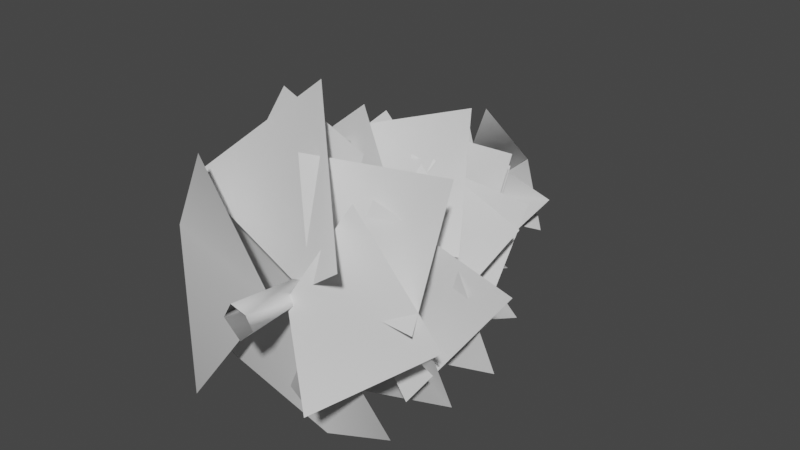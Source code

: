# Source: pine_tree.blend  (saved by Blender 3.5.10; exported with 4.5.12 LTS)
import bpy
from mathutils import Matrix  # noqa: F401  (used for matrix-valued properties, if any)

bpy.ops.wm.read_factory_settings(use_empty=True)
scene = bpy.context.scene
scene.name = 'Scene'

# ---- collections
col_collection = bpy.data.collections.new('Collection'); scene.collection.children.link(col_collection)

# ---- world
world_world = bpy.data.worlds.new('World'); scene.world = world_world
world_world.use_nodes = True; world_world.node_tree.nodes.clear()
_N = world_world.node_tree.nodes; _L = world_world.node_tree.links
n0 = _N.new('ShaderNodeOutputWorld'); n0.name = 'World Output'; n0.location = (300, 300)
n1 = _N.new('ShaderNodeBackground'); n1.name = 'Background'; n1.location = (10, 300)
n1.inputs[0].default_value = (0.05088, 0.05088, 0.05088, 1.0)
_L.new(n1.outputs[0], n0.inputs[0])
n0.is_active_output = True
world_world.color = (0.05088, 0.05088, 0.05088)
world_world.use_sun_shadow = False
world_world.sun_shadow_jitter_overblur = 0.0

# ---- meshes
me_unnamed_object1_nadel_unnamed_object1_nadel_unnamed_object1_nad = bpy.data.meshes.new('unnamed_object1_nadel_unnamed_object1_nadel_unnamed_object1_nad')
me_unnamed_object1_nadel_unnamed_object1_nadel_unnamed_object1_nad.from_pydata([(0.2447, 1.854, -6.079), (-0.008436, 0.04968, -8.05), (-0.02906, -0.12, -5.29), (-1.363, -0.1847, -6.64), (0.0675, -2.491, -0.97), (-3.065, -2.31, -2.17), (0.002814, -0.05625, -1.33), (-2.362, 1.023, -1.18), (-2.662, 0.1097, -1.42), (-1.552, 2.943, -2.38), (0.04125, -0.005628, -1.75), (1.211, 2.721, -1.39), (0.04125, 2.528, -1.09), (2.753, 2.618, -1.72), (0.135, 0.03469, -1.12), (2.801, 0.3038, -0.67), (2.947, -0.3075, -1.06), (2.137, -2.481, -2.65), (0.03281, -0.01125, -1.75), (-1.046, -2.498, -1.39), (1.552, 2.089, -1.21), (3.344, 0.3178, -2.62), (0.15, 0.005622, -1.93), (1.919, -1.873, -1.6), (2.415, -1.061, -1.9), (0.3141, -2.854, -3.04), (0.09094, -0.01875, -2.35), (-1.877, -1.519, -1.45), (-1.141, -2.212, -1.27), (-2.903, -0.2897, -2.68), (-0.009372, -0.0075, -1.72), (-1.958, 1.81, -1.6), (-1.982, 1.233, -2.56), (0.02906, 2.875, -2.74), (0.1013, -0.01781, -2.35), (1.86, 1.12, -1.69), (1.766, 0.48, -3.43), (2.096, -1.56, -4.72), (0.08625, -0.03, -4.06), (0.4162, -1.86, -3.64), (0.6263, -1.77, -3.79), (-1.384, -1.65, -5.11), (0.02625, 0.03, -4.48), (-1.654, 0.45, -3.79), (-1.774, -0.15, -3.88), (-1.564, 1.74, -4.42), (-0.03375, 0.09, -3.82), (0.5362, 1.68, -3.52), (-0.5138, 2.07, -4.0), (1.646, 1.65, -4.96), (0.02625, 0.03, -4.48), (1.736, -0.18, -3.88), (1.795, 2.374, -0.46), (3.18, 0.0, -0.97), (0.1209, 0.0, -0.58), (1.206, -1.514, 0.2), (2.375, -1.905, -0.64), (0.06, -3.409, -1.51), (0.06, -0.01969, -1.0), (-2.353, -1.584, -0.67), (-1.924, -2.614, -0.07), (-3.398, 0.02906, -1.21), (-0.03937, 0.0, -0.37), (-1.394, 2.414, -0.19), (-2.243, 1.565, -0.7), (0.07031, 3.639, -1.66), (0.07031, -0.01875, -1.0), (2.065, 1.545, 0.2), (2.2, -0.765, -2.47), (1.111, -2.568, -4.03), (0.03375, -0.06844, -3.28), (-1.219, -1.585, -3.28), (-0.7716, -1.533, -3.25), (-2.437, -0.7931, -4.66), (-0.004686, -0.01875, -3.7), (-1.805, 1.075, -3.16), (-1.774, 0.9684, -2.98), (-0.4997, 2.273, -3.94), (-0.01969, 0.08156, -3.07), (1.203, 1.538, -3.22), (0.615, 1.904, -3.31), (2.341, 1.014, -4.51), (-0.000936, -0.02813, -3.7), (2.242, -0.7528, -3.49), (-0.5306, -1.662, -6.52), (-0.01031, 0.03375, -8.07), (-0.0075, -0.07782, -5.17), (1.193, -0.8128, -6.84), (1.368, 0.2663, -4.12), (1.372, -1.024, -5.41), (0.1125, -0.045, -4.75), (-0.07969, -1.352, -4.33), (0.7425, -1.185, -4.48), (-1.087, -1.215, -5.8), (0.0525, 0.01406, -5.17), (-1.267, 0.3741, -4.48), (-1.337, -0.2363, -4.57), (-1.098, 1.229, -5.11), (-0.006564, 0.07406, -4.51), (0.2794, 1.325, -4.21), (-0.1191, 1.432, -4.69), (1.163, 1.04, -5.65), (1.395, -0.3366, -4.57), (1.168, -0.7013, -4.69), (0.2587, -1.617, -5.98), (0.05906, -0.03375, -5.32), (-1.09, -0.8213, -4.9), (-1.05, -0.4453, -5.59), (-1.165, 0.9759, -6.4), (0.05906, 0.04969, -5.74), (-0.6187, 1.237, -5.05), (-1.07, 0.855, -5.11), (0.1041, 1.723, -5.68), (0.05906, 0.135, -5.08), (1.147, 0.8156, -4.78), (0.7003, 1.174, -5.44), (1.42, -0.00938, -6.73), (0.7903, -1.147, -5.02), (2.527, 0.8681, -2.14), (2.769, -1.67, -3.04), (0.05719, -0.03469, -2.62), (0.2644, -1.858, -2.41), (0.8381, -2.162, -3.13), (-1.55, -2.555, -3.76), (-0.004686, -0.0225, -3.04), (-2.398, -0.4997, -2.8), (-1.801, -0.8288, -2.56), (-2.435, 1.589, -3.67), (-0.08156, 0.045, -2.41), (-0.04875, 2.258, -2.47), (-0.84, 2.202, -2.65), (1.548, 2.865, -3.79), (0.00375, -0.02625, -3.04), (2.427, 0.87, -2.35), (0.7603, 1.946, -3.49), (2.747, 0.975, -3.64), (0.09, 0.0, -3.13), (1.75, -0.9197, -2.44), (0.0525, 0.01406, -5.17), (0.05906, 0.04969, -5.74)], [], [(1, 2, 0), (1, 3, 2), (5, 4, 6), (5, 6, 7), (9, 8, 10), (9, 10, 11), (13, 12, 14), (13, 14, 15), (17, 16, 18), (17, 18, 19), (21, 20, 22), (21, 22, 23), (25, 24, 26), (25, 26, 27), (29, 28, 30), (29, 30, 31), (33, 32, 34), (33, 34, 35), (37, 36, 38), (37, 38, 39), (41, 40, 42), (41, 42, 43), (45, 44, 46), (45, 46, 47), (49, 48, 50), (49, 50, 51), (53, 52, 54), (53, 54, 55), (57, 56, 58), (57, 58, 59), (61, 60, 62), (61, 62, 63), (65, 64, 66), (65, 66, 67), (69, 68, 70), (69, 70, 71), (73, 72, 74), (73, 74, 75), (77, 76, 78), (77, 78, 79), (81, 80, 82), (81, 82, 83), (85, 86, 84), (85, 87, 86), (89, 88, 90), (89, 90, 91), (93, 92, 138), (95, 93, 138), (97, 96, 98), (97, 98, 99), (100, 94, 101), (101, 94, 102), (104, 103, 105), (104, 105, 106), (108, 107, 139), (110, 108, 139), (112, 111, 113), (112, 113, 114), (115, 109, 116), (116, 109, 117), (119, 118, 120), (119, 120, 121), (123, 122, 124), (123, 124, 125), (127, 126, 128), (127, 128, 129), (131, 130, 132), (131, 132, 133), (135, 134, 136), (135, 136, 137)])
me_unnamed_object1_nadel_unnamed_object1_nadel_unnamed_object1_nad.polygons.foreach_set('use_smooth', [True] * 70)
_uv = me_unnamed_object1_nadel_unnamed_object1_nadel_unnamed_object1_nad.uv_layers.new(name='UVMap')
_uv.uv.foreach_set('vector', [-0.001537, 0.9989, 1.0, 0.000653, 0.9985, 1.001, -0.001537, 0.9989, 0.000205, -0.001088, 1.0, 0.000653, -0.001537, 0.9989, 0.9985, 1.001, 1.0, 0.000653, -0.001537, 0.9989, 1.0, 0.000653, 0.000205, -0.001088, -0.001537, 0.9989, 0.9985, 1.001, 1.0, 0.000653, -0.001537, 0.9989, 1.0, 0.000653, 0.000205, -0.001088, -0.001537, 0.9989, 0.9985, 1.001, 1.0, 0.000653, -0.001537, 0.9989, 1.0, 0.000653, 0.000205, -0.001088, -0.001537, 0.9989, 0.9985, 1.001, 1.0, 0.000653, -0.001537, 0.9989, 1.0, 0.000653, 0.000205, -0.001088, -0.001537, 0.9989, 0.9985, 1.001, 1.0, 0.000653, -0.001537, 0.9989, 1.0, 0.000653, 0.000205, -0.001088, -0.001537, 0.9989, 0.9985, 1.001, 1.0, 0.000653, -0.001537, 0.9989, 1.0, 0.000653, 0.000205, -0.001088, -0.001537, 0.9989, 0.9985, 1.001, 1.0, 0.000653, -0.001537, 0.9989, 1.0, 0.000653, 0.000205, -0.001088, -0.001537, 0.9989, 0.9985, 1.001, 1.0, 0.000653, -0.001537, 0.9989, 1.0, 0.000653, 0.000205, -0.001088, -0.001537, 0.9989, 0.9985, 1.001, 1.0, 0.000653, -0.001537, 0.9989, 1.0, 0.000653, 0.000205, -0.001088, -0.001537, 0.9989, 0.9985, 1.001, 1.0, 0.000653, -0.001537, 0.9989, 1.0, 0.000653, 0.000205, -0.001088, -0.001537, 0.9989, 0.9985, 1.001, 1.0, 0.000653, -0.001537, 0.9989, 1.0, 0.000653, 0.000205, -0.001088, -0.001537, 0.9989, 0.9985, 1.001, 1.0, 0.000653, -0.001537, 0.9989, 1.0, 0.000653, 0.000205, -0.001088, -0.001537, 0.9989, 0.9985, 1.001, 1.0, 0.000653, -0.001537, 0.9989, 1.0, 0.000653, 0.000205, -0.001088, -0.001537, 0.9989, 0.9985, 1.001, 1.0, 0.000653, -0.001537, 0.9989, 1.0, 0.000653, 0.000205, -0.001088, -0.001537, 0.9989, 0.9985, 1.001, 1.0, 0.000653, -0.001537, 0.9989, 1.0, 0.000653, 0.000205, -0.001088, -0.001537, 0.9989, 0.9985, 1.001, 1.0, 0.000653, -0.001537, 0.9989, 1.0, 0.000653, 0.000205, -0.001088, -0.001537, 0.9989, 0.9985, 1.001, 1.0, 0.000653, -0.001537, 0.9989, 1.0, 0.000653, 0.000205, -0.001088, -0.001537, 0.9989, 0.9985, 1.001, 1.0, 0.000653, -0.001537, 0.9989, 1.0, 0.000653, 0.000205, -0.001088, -0.001537, 0.9989, 0.9985, 1.001, 1.0, 0.000653, -0.001537, 0.9989, 1.0, 0.000653, 0.000205, -0.001088, -0.001537, 0.9989, 0.9985, 1.001, 1.0, 0.000653, -0.001537, 0.9989, 1.0, 0.000653, 0.000205, -0.001088, -0.001537, 0.9989, 1.0, 0.000653, 0.9985, 1.001, -0.001537, 0.9989, 0.000205, -0.001088, 1.0, 0.000653, -0.001537, 0.9989, 0.9985, 1.001, 1.0, 0.000653, -0.001537, 0.9989, 1.0, 0.000653, 0.000205, -0.001088, -0.001537, 0.9989, 0.9985, 1.001, 1.0, 0.000653, 0.000205, -0.001088, -0.001537, 0.9989, 1.0, 0.000653, -0.001537, 0.9989, 0.9985, 1.001, 1.0, 0.000653, -0.001537, 0.9989, 1.0, 0.000653, 0.000205, -0.001088, 0.9985, 1.001, 1.0, 0.000653, -0.001537, 0.9989, -0.001537, 0.9989, 1.0, 0.000653, 0.000205, -0.001088, -0.001537, 0.9989, 0.9985, 1.001, 1.0, 0.000653, -0.001537, 0.9989, 1.0, 0.000653, 0.000205, -0.001088, -0.001537, 0.9989, 0.9985, 1.001, 1.0, 0.000653, 0.000205, -0.001088, -0.001537, 0.9989, 1.0, 0.000653, -0.001537, 0.9989, 0.9985, 1.001, 1.0, 0.000653, -0.001537, 0.9989, 1.0, 0.000653, 0.000205, -0.001088, 0.9985, 1.001, 1.0, 0.000653, -0.001537, 0.9989, -0.001537, 0.9989, 1.0, 0.000653, 0.000205, -0.001088, -0.001537, 0.9989, 0.9985, 1.001, 1.0, 0.000653, -0.001537, 0.9989, 1.0, 0.000653, 0.000205, -0.001088, -0.001537, 0.9989, 0.9985, 1.001, 1.0, 0.000653, -0.001537, 0.9989, 1.0, 0.000653, 0.000205, -0.001088, -0.001537, 0.9989, 0.9985, 1.001, 1.0, 0.000653, -0.001537, 0.9989, 1.0, 0.000653, 0.000205, -0.001088, -0.001537, 0.9989, 0.9985, 1.001, 1.0, 0.000653, -0.001537, 0.9989, 1.0, 0.000653, 0.000205, -0.001088, -0.001537, 0.9989, 0.9985, 1.001, 1.0, 0.000653, -0.001537, 0.9989, 1.0, 0.000653, 0.000205, -0.001088])
me_unnamed_object1_nadel_unnamed_object1_nadel_unnamed_object1_nad.update()
me_unnamed_object1_nadel_unnamed_object1_nadel_unnamed_object1_nad.normals_split_custom_set([tuple(v) for v in zip(*[iter([-0.6752, 0.7365, 0.04018, -0.5499, 0.8339, 0.04711, -0.6171, 0.5228, -0.5881, -0.6752, 0.7365, 0.04018, -0.6171, 0.5227, -0.5882, -0.5499, 0.8339, 0.04711, -0.2129, -0.07374, 0.9743, -0.395, -0.2204, 0.8919, -0.2127, -0.07253, 0.9744, -0.2129, -0.07374, 0.9743, -0.2127, -0.07253, 0.9744, -0.395, -0.2204, 0.8919, -0.1061, 0.1557, 0.9821, -0.213, 0.3827, 0.899, -0.1095, 0.1478, 0.9829, -0.1061, 0.1557, 0.9821, -0.1095, 0.1478, 0.9829, -0.2129, 0.3826, 0.899, 0.02155, 0.2077, 0.978, 0.236, 0.3912, 0.8895, 0.01419, 0.2095, 0.9777, 0.02155, 0.2077, 0.978, 0.01419, 0.2095, 0.9777, 0.236, 0.3912, 0.8895, 0.08147, -0.292, 0.953, 0.3471, -0.5262, 0.7763, 0.04031, -0.2849, 0.9577, 0.08147, -0.292, 0.953, 0.04031, -0.2849, 0.9577, 0.3471, -0.5262, 0.7763, 0.2172, -0.07079, 0.9736, 0.5806, -0.03385, 0.8135, 0.2167, -0.0683, 0.9738, 0.2172, -0.07079, 0.9736, 0.2167, -0.0683, 0.9738, 0.5805, -0.03382, 0.8135, 0.1198, -0.226, 0.9667, 0.1422, -0.5987, 0.7882, 0.1205, -0.2258, 0.9667, 0.1198, -0.226, 0.9667, 0.1205, -0.2258, 0.9667, 0.1422, -0.5987, 0.7882, -0.3189, 0.007065, 0.9478, -0.6259, 0.002838, 0.7799, -0.305, -0.006735, 0.9523, -0.3189, 0.007065, 0.9478, -0.305, -0.006735, 0.9523, -0.6259, 0.002824, 0.7799, -0.222, 0.1266, 0.9668, -0.2302, 0.3208, 0.9187, -0.2188, 0.1238, 0.9679, -0.222, 0.1266, 0.9668, -0.2188, 0.1238, 0.9679, -0.2302, 0.3208, 0.9188, 0.1952, -0.1643, 0.9669, 0.5316, -0.4845, 0.6947, 0.1937, -0.1172, 0.974, 0.1952, -0.1643, 0.9669, 0.1937, -0.1172, 0.974, 0.5316, -0.4845, 0.6947, -0.177, -0.2177, 0.9598, -0.4503, -0.5565, 0.6982, -0.1892, -0.1967, 0.962, -0.177, -0.2177, 0.9598, -0.1892, -0.1967, 0.962, -0.4503, -0.5565, 0.6982, -0.2407, 0.1276, 0.9622, -0.3959, 0.2705, 0.8776, -0.2337, 0.1269, 0.964, -0.2407, 0.1276, 0.9622, -0.2337, 0.1269, 0.964, -0.3959, 0.2705, 0.8775, 0.07912, 0.2166, 0.9731, 0.385, 0.4748, 0.7914, 0.07657, 0.2094, 0.9748, 0.07912, 0.2166, 0.9731, 0.07657, 0.2094, 0.9748, 0.385, 0.4748, 0.7914, 0.1526, 0.2104, 0.9656, 0.4473, 0.2042, 0.8708, 0.1218, 0.1957, 0.9731, 0.1526, 0.2104, 0.9656, 0.1218, 0.1957, 0.9731, 0.4473, 0.2042, 0.8708, -0.01857, -0.1495, 0.9886, -0.006816, -0.387, 0.922, -0.02269, -0.1471, 0.9889, -0.01857, -0.1495, 0.9886, -0.02269, -0.1471, 0.9889, -0.00683, -0.387, 0.922, -0.2462, 0.03195, 0.9687, -0.4675, 0.0271, 0.8836, -0.2411, 0.03734, 0.9698, -0.2462, 0.03195, 0.9687, -0.2411, 0.03734, 0.9698, -0.4675, 0.02712, 0.8836, -0.1942, 0.1744, 0.9653, -0.1883, 0.5744, 0.7966, -0.1867, 0.1728, 0.9671, -0.1942, 0.1744, 0.9653, -0.1867, 0.1728, 0.9671, -0.1883, 0.5744, 0.7967, -0.09712, -0.3351, 0.9372, 0.0467, -0.6217, 0.7819, -0.1147, -0.329, 0.9374, -0.09712, -0.3351, 0.9372, -0.1147, -0.329, 0.9374, 0.04672, -0.6216, 0.7819, -0.3675, -0.06495, 0.9277, -0.7735, -0.2371, 0.5878, -0.3439, -0.07644, 0.9359, -0.3675, -0.06495, 0.9277, -0.3439, -0.07644, 0.9359, -0.7735, -0.2371, 0.5878, -0.003425, 0.3685, 0.9296, -0.04993, 0.5911, 0.805, -0.003241, 0.3683, 0.9297, -0.003425, 0.3685, 0.9296, -0.003241, 0.3683, 0.9297, -0.04993, 0.5911, 0.805, 0.2999, 0.09486, 0.9492, 0.6511, 0.2304, 0.7232, 0.2705, 0.1122, 0.9562, 0.2999, 0.09486, 0.9492, 0.2705, 0.1122, 0.9562, 0.6511, 0.2304, 0.7232, 0.3843, -0.9225, -0.03587, 0.03496, -0.9986, -0.03846, 0.2885, -0.4975, -0.8181, 0.3843, -0.9225, -0.03587, 0.2885, -0.4976, -0.818, 0.03496, -0.9986, -0.03846, 0.2401, -0.3124, 0.9191, 0.6163, -0.5796, 0.5332, 0.231, -0.321, 0.9185, 0.2401, -0.3124, 0.9191, 0.231, -0.321, 0.9185, 0.6162, -0.5796, 0.5332, -0.3333, -0.2362, 0.9128, -0.4111, -0.4388, 0.799, -0.1921, -0.287, 0.9385, 0.2327, -0.6057, 0.7609, -0.3333, -0.2362, 0.9128, -0.1921, -0.287, 0.9385, -0.3522, 0.1481, 0.9241, -0.5362, 0.3426, 0.7714, -0.3481, 0.1504, 0.9253, -0.3522, 0.1481, 0.9241, -0.3481, 0.1504, 0.9253, -0.5362, 0.3426, 0.7715, 0.5442, -0.2092, 0.8124, 0.2072, 0.2119, 0.9551, 0.1255, 0.3327, 0.9347, 0.1255, 0.3327, 0.9347, 0.2072, 0.2119, 0.9551, 0.3735, 0.4171, 0.8286, -0.07208, -0.3915, 0.9173, 0.01537, -0.8371, 0.5468, -0.0839, -0.3907, 0.9167, -0.07208, -0.3915, 0.9173, -0.0839, -0.3907, 0.9167, 0.01539, -0.8371, 0.5469, -0.4932, 0.1153, 0.8622, -0.5722, 0.3109, 0.7588, -0.5111, -0.1211, 0.8509, -0.6801, -0.6176, 0.395, -0.4932, 0.1153, 0.8622, -0.5111, -0.1211, 0.8509, -0.1296, 0.3539, 0.9263, -0.1234, 0.6324, 0.7647, -0.1253, 0.3527, 0.9273, -0.1296, 0.3539, 0.9263, -0.1253, 0.3527, 0.9273, -0.1234, 0.6323, 0.7648, 0.5027, -0.4789, 0.7197, 0.5862, 0.08792, 0.8054, 0.6835, 0.002899, 0.7299, 0.6835, 0.002899, 0.7299, 0.5862, 0.08792, 0.8054, 0.803, 0.1226, 0.5832, 0.1121, -0.1104, 0.9875, 0.3237, -0.2431, 0.9144, 0.09039, -0.1045, 0.9904, 0.1121, -0.1104, 0.9875, 0.09039, -0.1045, 0.9904, 0.3237, -0.2431, 0.9144, -0.03695, -0.2533, 0.9667, -0.1558, -0.4344, 0.8871, -0.03411, -0.2536, 0.9667, -0.03695, -0.2533, 0.9667, -0.03411, -0.2536, 0.9667, -0.1558, -0.4345, 0.8871, -0.3626, 0.1945, 0.9114, -0.4978, 0.2844, 0.8194, -0.3622, 0.1923, 0.9121, -0.3626, 0.1945, 0.9114, -0.3622, 0.1923, 0.9121, -0.4978, 0.2844, 0.8194, 0.03539, 0.2391, 0.9703, 0.2465, 0.6015, 0.7599, 0.01622, 0.2408, 0.9704, 0.03539, 0.2391, 0.9703, 0.01622, 0.2408, 0.9704, 0.2465, 0.6015, 0.7599, 0.05012, 0.3532, 0.9342, 0.2635, 0.4364, 0.8603, 0.04904, 0.3489, 0.9359, 0.05012, 0.3532, 0.9342, 0.04904, 0.3489, 0.9359, 0.2635, 0.4364, 0.8603])] * 3)])
me_unnamed_object1_stamm_stamm_jpg_unnamed_object1_stamm_stamm = bpy.data.meshes.new('unnamed_object1_stamm_stamm.jpg_unnamed_object1_stamm_stamm')
me_unnamed_object1_stamm_stamm_jpg_unnamed_object1_stamm_stamm.from_pydata([(0.3159, 0.2822, 0.5309), (0.1509, 0.1434, -0.9634), (-0.1013, 0.1434, -0.9634), (-0.03094, 0.3684, 0.5309), (0.2466, 0.2278, -3.058), (0.0375, 0.2278, -3.058), (0.1181, 0.08437, -4.673), (-0.06844, 0.08437, -4.673), (0.07219, 0.02906, -5.868), (-0.0225, 0.02906, -5.868), (0.1416, -0.2859, 0.5309), (0.2297, -0.09656, -0.9634), (0.4659, 0.03844, 0.5309), (0.02437, -0.2456, -0.9634), (0.1425, -0.09281, -3.058), (0.3113, 0.02906, -3.058), (0.02437, -0.2034, -4.673), (0.1762, -0.09281, -4.673), (0.02437, -0.1181, -5.868), (0.1022, -0.06188, -5.868), (0.07219, 0.02906, -5.868), (-0.2241, 0.03844, 0.5309), (-0.18, -0.09656, -0.9634), (-0.05062, 0.02906, -3.058), (-0.1266, -0.09281, -4.673), (-0.0525, -0.06188, -5.868), (0.1022, -0.06188, -5.868), (0.02437, -0.1181, -5.868), (-0.0525, -0.06188, -5.868), (-0.0225, 0.02906, -5.868), (0.07219, 0.02906, -5.868)], [], [(0, 1, 11), (0, 11, 12), (1, 0, 2), (1, 2, 4), (1, 4, 11), (2, 0, 3), (2, 3, 21), (2, 21, 22), (2, 22, 23), (4, 2, 5), (4, 5, 7), (4, 6, 17), (5, 2, 23), (6, 4, 7), (6, 7, 8), (7, 5, 23), (7, 23, 24), (7, 24, 25), (8, 7, 9), (9, 7, 25), (10, 11, 13), (10, 13, 21), (11, 10, 12), (11, 4, 15), (13, 11, 14), (13, 14, 23), (14, 11, 15), (14, 15, 17), (14, 16, 23), (15, 4, 17), (16, 14, 17), (16, 17, 18), (16, 18, 25), (17, 6, 30), (18, 17, 19), (19, 17, 30), (21, 13, 22), (22, 13, 23), (23, 16, 24), (24, 16, 25), (26, 20, 28), (27, 26, 28), (28, 20, 29)])
me_unnamed_object1_stamm_stamm_jpg_unnamed_object1_stamm_stamm.polygons.foreach_set('use_smooth', [True] * 43)
_uv = me_unnamed_object1_stamm_stamm_jpg_unnamed_object1_stamm_stamm.uv_layers.new(name='UVMap')
_uv.uv.foreach_set('vector', [0.3402, -1.133, 0.3932, -0.7944, 0.5687, -0.7944, 0.3402, -1.133, 0.5687, -0.7944, 0.4958, -1.133, 0.5768, -0.7912, 0.6992, -1.133, 0.2695, -0.7912, 0.5768, -0.7912, 0.2695, -0.7912, 0.6429, -0.3126, 0.3932, -0.7944, 0.3593, -0.3203, 0.5687, -0.7944, 0.2695, -0.7912, 0.6992, -1.133, 0.3305, -1.133, 0.3932, -0.7944, 0.2852, -1.133, 0.4958, -1.133, 0.3932, -0.7944, 0.4958, -1.133, 0.5687, -0.7944, 0.3932, -0.7944, 0.5687, -0.7944, 0.5056, -0.3203, 0.6429, -0.3126, 0.2695, -0.7912, 0.3868, -0.3126, 0.6429, -0.3126, 0.3868, -0.3126, 0.3207, 0.0564, 0.3593, -0.3203, 0.4355, 0.04524, 0.5526, 0.04524, 0.3593, -0.3203, 0.3932, -0.7944, 0.5056, -0.3203, 0.5256, 0.0564, 0.6429, -0.3126, 0.3207, 0.0564, 0.5256, 0.0564, 0.3207, 0.0564, 0.5509, 0.5213, 0.4355, 0.04524, 0.3593, -0.3203, 0.5056, -0.3203, 0.4355, 0.04524, 0.5056, -0.3203, 0.5526, 0.04524, 0.4355, 0.04524, 0.5526, 0.04524, 0.5186, 0.5058, 0.5509, 0.5213, 0.3207, 0.0564, 0.3871, 0.5213, 0.4249, 0.5058, 0.4355, 0.04524, 0.5186, 0.5058, 0.7031, -1.133, 0.5687, -0.7944, 0.6772, -0.7944, 0.7031, -1.133, 0.6772, -0.7944, 0.4958, -1.133, 0.5687, -0.7944, 0.7031, -1.133, 0.4958, -1.133, 0.5687, -0.7944, 0.3593, -0.3203, 0.5056, -0.3203, 0.6772, -0.7944, 0.5687, -0.7944, 0.596, -0.3203, 0.6772, -0.7944, 0.596, -0.3203, 0.5056, -0.3203, 0.596, -0.3203, 0.5687, -0.7944, 0.5056, -0.3203, 0.596, -0.3203, 0.5056, -0.3203, 0.5526, 0.04524, 0.596, -0.3203, 0.6249, 0.04524, 0.5056, -0.3203, 0.5056, -0.3203, 0.3593, -0.3203, 0.5526, 0.04524, 0.6249, 0.04524, 0.596, -0.3203, 0.5526, 0.04524, 0.6249, 0.04524, 0.5526, 0.04524, 0.5764, 0.5058, 0.6249, 0.04524, 0.5764, 0.5058, 0.5186, 0.5058, 0.5526, 0.04524, 0.4355, 0.04524, 0.4249, 0.5058, 0.5764, 0.5058, 0.5526, 0.04524, 0.5186, 0.5058, 0.5186, 0.5058, 0.5526, 0.04524, 0.4249, 0.5058, 0.4958, -1.133, 0.6772, -0.7944, 0.5687, -0.7944, 0.5687, -0.7944, 0.6772, -0.7944, 0.5056, -0.3203, 0.5056, -0.3203, 0.6249, 0.04524, 0.5526, 0.04524, 0.5526, 0.04524, 0.6249, 0.04524, 0.5186, 0.5058, 0.0, 1.0, 0.0, 1.0, 0.0, 1.0, 0.0, 1.0, 0.0, 1.0, 0.0, 1.0, 0.0, 1.0, 0.0, 1.0, 0.0, 1.0])
me_unnamed_object1_stamm_stamm_jpg_unnamed_object1_stamm_stamm.update()
me_unnamed_object1_stamm_stamm_jpg_unnamed_object1_stamm_stamm.normals_split_custom_set([tuple(v) for v in zip(*[iter([-0.3463, -0.8688, 0.354, -0.6332, -0.5816, 0.5106, -0.9593, 0.04254, -0.2792, -0.3463, -0.8688, 0.354, -0.9593, 0.04254, -0.2792, -0.7039, 0.5063, 0.4982, -0.6332, -0.5816, 0.5106, -0.3463, -0.8688, 0.354, 0.5369, -0.736, 0.4124, -0.6332, -0.5816, 0.5106, 0.5369, -0.736, 0.4124, -0.1814, -0.8785, -0.4419, -0.6332, -0.5816, 0.5106, -0.1814, -0.8785, -0.4419, -0.9593, 0.04254, -0.2792, 0.5369, -0.736, 0.4124, -0.3463, -0.8688, 0.354, 0.1609, -0.5797, -0.7988, 0.5369, -0.736, 0.4124, 0.1609, -0.5797, -0.7988, 0.4072, 0.6338, -0.6576, 0.5369, -0.736, 0.4124, 0.4072, 0.6338, -0.6576, 0.9489, 0.2664, 0.1693, 0.5369, -0.736, 0.4124, 0.9489, 0.2664, 0.1693, 0.926, 0.3739, -0.05174, -0.1814, -0.8785, -0.4419, 0.5369, -0.736, 0.4124, 0.4725, -0.8788, 0.06723, -0.1814, -0.8785, -0.4419, 0.4725, -0.8788, 0.06723, 0.2016, -0.9682, -0.1484, -0.1814, -0.8785, -0.4419, -0.877, -0.2932, 0.3805, -0.9729, 0.2298, 0.02653, 0.4725, -0.8788, 0.06723, 0.5369, -0.736, 0.4124, 0.926, 0.3739, -0.05174, -0.877, -0.2932, 0.3805, -0.1814, -0.8785, -0.4419, 0.2016, -0.9682, -0.1484, -0.877, -0.2932, 0.3805, 0.2016, -0.9682, -0.1484, 0.2686, -0.9579, -0.1013, 0.2016, -0.9682, -0.1484, 0.4725, -0.8788, 0.06723, 0.926, 0.3739, -0.05174, 0.2016, -0.9682, -0.1484, 0.926, 0.3739, -0.05174, 0.7586, 0.303, 0.5767, 0.2016, -0.9682, -0.1484, 0.7586, 0.303, 0.5767, 0.9715, 0.2003, -0.127, 0.2686, -0.9579, -0.1013, 0.2016, -0.9682, -0.1484, 0.7123, -0.6836, 0.1593, 0.7123, -0.6836, 0.1593, 0.2016, -0.9682, -0.1484, 0.9715, 0.2003, -0.127, -0.6994, 0.7143, 0.02502, -0.9593, 0.04254, -0.2792, -0.1221, 0.8714, -0.4752, -0.6994, 0.7143, 0.02502, -0.1221, 0.8714, -0.4752, 0.4072, 0.6338, -0.6576, -0.9593, 0.04254, -0.2792, -0.6994, 0.7143, 0.02502, -0.7039, 0.5063, 0.4982, -0.9593, 0.04254, -0.2792, -0.1814, -0.8785, -0.4419, -0.9713, 0.2, 0.1287, -0.1221, 0.8714, -0.4752, -0.9593, 0.04254, -0.2792, -0.1232, 0.9923, -0.009012, -0.1221, 0.8714, -0.4752, -0.1232, 0.9923, -0.009012, 0.926, 0.3739, -0.05174, -0.1232, 0.9923, -0.009012, -0.9593, 0.04254, -0.2792, -0.9713, 0.2, 0.1287, -0.1232, 0.9923, -0.009012, -0.9713, 0.2, 0.1287, -0.9729, 0.2298, 0.02653, -0.1232, 0.9923, -0.009012, 0.5354, 0.8413, 0.07427, 0.926, 0.3739, -0.05174, -0.9713, 0.2, 0.1287, -0.1814, -0.8785, -0.4419, -0.9729, 0.2298, 0.02653, 0.5354, 0.8413, 0.07427, -0.1232, 0.9923, -0.009012, -0.9729, 0.2298, 0.02653, 0.5354, 0.8413, 0.07427, -0.9729, 0.2298, 0.02653, 0.9774, -0.04348, -0.207, 0.5354, 0.8413, 0.07427, 0.9774, -0.04348, -0.207, 0.9715, 0.2003, -0.127, -0.9729, 0.2298, 0.02653, -0.877, -0.2932, 0.3805, -0.8365, -0.4759, -0.2715, 0.9774, -0.04348, -0.207, -0.9729, 0.2298, 0.02653, -0.8515, 0.3802, 0.3611, -0.8515, 0.3802, 0.3611, -0.9729, 0.2298, 0.02653, -0.8365, -0.4759, -0.2715, 0.4072, 0.6338, -0.6576, -0.1221, 0.8714, -0.4752, 0.9489, 0.2664, 0.1693, 0.9489, 0.2664, 0.1693, -0.1221, 0.8714, -0.4752, 0.926, 0.3739, -0.05174, 0.926, 0.3739, -0.05174, 0.5354, 0.8413, 0.07427, 0.7586, 0.303, 0.5767, 0.7586, 0.303, 0.5767, 0.5354, 0.8413, 0.07427, 0.9715, 0.2003, -0.127, 0.000141, -0.0001938, 1.0, -0.0002137, -0.0001085, 1.0, -7.805e-05, -0.0003755, 1.0, 0.0, 0.0, 1.0, 0.000141, -0.0001938, 1.0, -7.805e-05, -0.0003755, 1.0, -7.805e-05, -0.0003755, 1.0, -0.0002137, -0.0001085, 1.0, 0.0, 0.0, 1.0])] * 3)])

# ---- objects
ob_unnamed_object1_nadel_unnamed_object1_nadel_unnamed_object1_nad = bpy.data.objects.new('unnamed_object1_nadel_unnamed_object1_nadel_unnamed_object1_nad', me_unnamed_object1_nadel_unnamed_object1_nadel_unnamed_object1_nad)
ob_unnamed_object1_stamm_stamm_jpg_unnamed_object1_stamm_stamm_jpg = bpy.data.objects.new('unnamed_object1_stamm_stamm.jpg_unnamed_object1_stamm_stamm.jpg', me_unnamed_object1_stamm_stamm_jpg_unnamed_object1_stamm_stamm)

# ---- transforms, parenting, visibility, modifiers, constraints
ob_unnamed_object1_nadel_unnamed_object1_nadel_unnamed_object1_nad.location = (0.0, 0.0, 0.0)
ob_unnamed_object1_nadel_unnamed_object1_nadel_unnamed_object1_nad.rotation_euler = (1.571, -0.0, 0.0)
ob_unnamed_object1_stamm_stamm_jpg_unnamed_object1_stamm_stamm_jpg.location = (0.0, 0.0, 0.0)
ob_unnamed_object1_stamm_stamm_jpg_unnamed_object1_stamm_stamm_jpg.rotation_euler = (1.571, -0.0, 0.0)

# ---- collection membership
col_collection.objects.link(ob_unnamed_object1_nadel_unnamed_object1_nadel_unnamed_object1_nad)
col_collection.objects.link(ob_unnamed_object1_stamm_stamm_jpg_unnamed_object1_stamm_stamm_jpg)

# ---- scene / render settings (as saved in the file)
scene.frame_start = 1; scene.frame_end = 250; scene.frame_set(1)
scene.render.engine = 'BLENDER_EEVEE_NEXT'
scene.cycles.sampling_pattern = 'TABULATED_SOBOL'
scene.view_settings.view_transform = 'Filmic'
bpy.context.view_layer.update()

# ---- added for rendering (the .blend has no active camera and no usable light): camera, sun
cam_auto = bpy.data.cameras.new('AutoCamera')
cam_auto.lens = 50.0
cam_auto.sensor_width = 36.0
cam_auto.clip_end = 1000.0
ob_auto_camera = bpy.data.objects.new('AutoCamera', cam_auto)
scene.collection.objects.link(ob_auto_camera)
ob_auto_camera.location = (12.0046, -10.6687, 9.74072)
ob_auto_camera.rotation_euler = (1.09748, -7.21219e-08, 0.694738)
scene.camera = ob_auto_camera
light_auto_sun = bpy.data.lights.new('AutoSun', 'SUN')
light_auto_sun.energy = 3.0
light_auto_sun.angle = 0.0523599
ob_auto_sun = bpy.data.objects.new('AutoSun', light_auto_sun)
scene.collection.objects.link(ob_auto_sun)
ob_auto_sun.rotation_euler = (0.872665, 0.174533, 0.523599)
bpy.context.view_layer.update()
